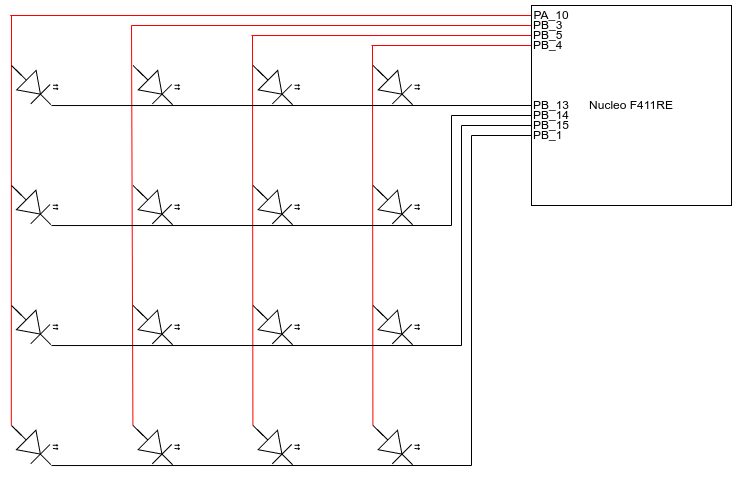

The diagram above was exported from draw.io. Its source (the exported page's mxGraphModel, read from the mxfile embedded in the PNG):
<mxGraphModel dx="2074" dy="1111" grid="1" gridSize="10" guides="1" tooltips="1" connect="1" arrows="1" fold="1" page="1" pageScale="1" pageWidth="1100" pageHeight="850" background="none" math="0" shadow="0">
  <root>
    <mxCell id="0" />
    <mxCell id="1" parent="0" />
    <mxCell id="qGfJO1xPSwickv_ubUN0-1" value="" style="verticalLabelPosition=bottom;shadow=0;dashed=0;align=center;html=1;verticalAlign=top;shape=mxgraph.electrical.opto_electronics.led_2;pointerEvents=1;rotation=45;" parent="1" vertex="1">
      <mxGeometry x="118.72" y="123.98" width="49.64" height="32.12" as="geometry" />
    </mxCell>
    <mxCell id="qGfJO1xPSwickv_ubUN0-17" value="" style="verticalLabelPosition=bottom;shadow=0;dashed=0;align=center;html=1;verticalAlign=top;shape=mxgraph.electrical.opto_electronics.led_2;pointerEvents=1;rotation=45;" parent="1" vertex="1">
      <mxGeometry x="118.41" y="243.85" width="50" height="32.12" as="geometry" />
    </mxCell>
    <mxCell id="qGfJO1xPSwickv_ubUN0-21" value="" style="verticalLabelPosition=bottom;shadow=0;dashed=0;align=center;html=1;verticalAlign=top;shape=mxgraph.electrical.opto_electronics.led_2;pointerEvents=1;rotation=45;" parent="1" vertex="1">
      <mxGeometry x="118.41" y="363.85" width="50" height="32.12" as="geometry" />
    </mxCell>
    <mxCell id="qGfJO1xPSwickv_ubUN0-31" style="edgeStyle=orthogonalEdgeStyle;rounded=0;orthogonalLoop=1;jettySize=auto;html=1;exitX=0;exitY=0.57;exitDx=0;exitDy=0;exitPerimeter=0;" parent="1" source="qGfJO1xPSwickv_ubUN0-25" edge="1">
      <mxGeometry relative="1" as="geometry">
        <mxPoint x="124.0769230769231" y="483.88461538461536" as="targetPoint" />
      </mxGeometry>
    </mxCell>
    <mxCell id="qGfJO1xPSwickv_ubUN0-25" value="" style="verticalLabelPosition=bottom;shadow=0;dashed=0;align=center;html=1;verticalAlign=top;shape=mxgraph.electrical.opto_electronics.led_2;pointerEvents=1;rotation=45;" parent="1" vertex="1">
      <mxGeometry x="118.41" y="483.85" width="50" height="32.12" as="geometry" />
    </mxCell>
    <mxCell id="qGfJO1xPSwickv_ubUN0-30" value="" style="endArrow=none;html=1;rounded=0;strokeColor=#FF0000;" parent="1" edge="1">
      <mxGeometry width="50" height="50" relative="1" as="geometry">
        <mxPoint x="119.81" y="480" as="sourcePoint" />
        <mxPoint x="120" y="70" as="targetPoint" />
      </mxGeometry>
    </mxCell>
    <mxCell id="qGfJO1xPSwickv_ubUN0-32" value="" style="endArrow=none;html=1;rounded=0;" parent="1" edge="1">
      <mxGeometry width="50" height="50" relative="1" as="geometry">
        <mxPoint x="120" y="480" as="sourcePoint" />
        <mxPoint x="130" y="490" as="targetPoint" />
        <Array as="points">
          <mxPoint x="120" y="480" />
        </Array>
      </mxGeometry>
    </mxCell>
    <mxCell id="qGfJO1xPSwickv_ubUN0-33" value="" style="endArrow=none;html=1;rounded=0;" parent="1" edge="1">
      <mxGeometry width="50" height="50" relative="1" as="geometry">
        <mxPoint x="120" y="360" as="sourcePoint" />
        <mxPoint x="130" y="370" as="targetPoint" />
        <Array as="points">
          <mxPoint x="120" y="360" />
        </Array>
      </mxGeometry>
    </mxCell>
    <mxCell id="qGfJO1xPSwickv_ubUN0-34" value="" style="endArrow=none;html=1;rounded=0;" parent="1" edge="1">
      <mxGeometry width="50" height="50" relative="1" as="geometry">
        <mxPoint x="120" y="240" as="sourcePoint" />
        <mxPoint x="130" y="250" as="targetPoint" />
        <Array as="points">
          <mxPoint x="120" y="240" />
        </Array>
      </mxGeometry>
    </mxCell>
    <mxCell id="qGfJO1xPSwickv_ubUN0-37" value="" style="endArrow=none;html=1;rounded=0;" parent="1" edge="1">
      <mxGeometry width="50" height="50" relative="1" as="geometry">
        <mxPoint x="120" y="120" as="sourcePoint" />
        <mxPoint x="130" y="130" as="targetPoint" />
        <Array as="points">
          <mxPoint x="120" y="120" />
        </Array>
      </mxGeometry>
    </mxCell>
    <mxCell id="qGfJO1xPSwickv_ubUN0-38" value="" style="verticalLabelPosition=bottom;shadow=0;dashed=0;align=center;html=1;verticalAlign=top;shape=mxgraph.electrical.opto_electronics.led_2;pointerEvents=1;rotation=45;" parent="1" vertex="1">
      <mxGeometry x="240.31" y="123.98000000000002" width="49.64" height="32.12" as="geometry" />
    </mxCell>
    <mxCell id="qGfJO1xPSwickv_ubUN0-39" value="" style="verticalLabelPosition=bottom;shadow=0;dashed=0;align=center;html=1;verticalAlign=top;shape=mxgraph.electrical.opto_electronics.led_2;pointerEvents=1;rotation=45;" parent="1" vertex="1">
      <mxGeometry x="240" y="243.85" width="50" height="32.12" as="geometry" />
    </mxCell>
    <mxCell id="qGfJO1xPSwickv_ubUN0-40" value="" style="verticalLabelPosition=bottom;shadow=0;dashed=0;align=center;html=1;verticalAlign=top;shape=mxgraph.electrical.opto_electronics.led_2;pointerEvents=1;rotation=45;" parent="1" vertex="1">
      <mxGeometry x="240" y="363.85" width="50" height="32.12" as="geometry" />
    </mxCell>
    <mxCell id="qGfJO1xPSwickv_ubUN0-41" style="edgeStyle=orthogonalEdgeStyle;rounded=0;orthogonalLoop=1;jettySize=auto;html=1;exitX=0;exitY=0.57;exitDx=0;exitDy=0;exitPerimeter=0;" parent="1" source="qGfJO1xPSwickv_ubUN0-42" edge="1">
      <mxGeometry relative="1" as="geometry">
        <mxPoint x="245.6669230769231" y="483.88461538461536" as="targetPoint" />
      </mxGeometry>
    </mxCell>
    <mxCell id="qGfJO1xPSwickv_ubUN0-42" value="" style="verticalLabelPosition=bottom;shadow=0;dashed=0;align=center;html=1;verticalAlign=top;shape=mxgraph.electrical.opto_electronics.led_2;pointerEvents=1;rotation=45;" parent="1" vertex="1">
      <mxGeometry x="240" y="483.85" width="50" height="32.12" as="geometry" />
    </mxCell>
    <mxCell id="qGfJO1xPSwickv_ubUN0-43" value="" style="endArrow=none;html=1;rounded=0;strokeColor=#FF0000;" parent="1" edge="1">
      <mxGeometry width="50" height="50" relative="1" as="geometry">
        <mxPoint x="241.4" y="480" as="sourcePoint" />
        <mxPoint x="240" y="80" as="targetPoint" />
      </mxGeometry>
    </mxCell>
    <mxCell id="qGfJO1xPSwickv_ubUN0-44" value="" style="endArrow=none;html=1;rounded=0;" parent="1" edge="1">
      <mxGeometry width="50" height="50" relative="1" as="geometry">
        <mxPoint x="241.59" y="480" as="sourcePoint" />
        <mxPoint x="251.59" y="490" as="targetPoint" />
        <Array as="points">
          <mxPoint x="241.59" y="480" />
        </Array>
      </mxGeometry>
    </mxCell>
    <mxCell id="qGfJO1xPSwickv_ubUN0-45" value="" style="endArrow=none;html=1;rounded=0;" parent="1" edge="1">
      <mxGeometry width="50" height="50" relative="1" as="geometry">
        <mxPoint x="241.59" y="360" as="sourcePoint" />
        <mxPoint x="251.59" y="370" as="targetPoint" />
        <Array as="points">
          <mxPoint x="241.59" y="360" />
        </Array>
      </mxGeometry>
    </mxCell>
    <mxCell id="qGfJO1xPSwickv_ubUN0-46" value="" style="endArrow=none;html=1;rounded=0;" parent="1" edge="1">
      <mxGeometry width="50" height="50" relative="1" as="geometry">
        <mxPoint x="241.59" y="240" as="sourcePoint" />
        <mxPoint x="251.59" y="250" as="targetPoint" />
        <Array as="points">
          <mxPoint x="241.59" y="240" />
        </Array>
      </mxGeometry>
    </mxCell>
    <mxCell id="qGfJO1xPSwickv_ubUN0-47" value="" style="endArrow=none;html=1;rounded=0;" parent="1" edge="1">
      <mxGeometry width="50" height="50" relative="1" as="geometry">
        <mxPoint x="241.59" y="120" as="sourcePoint" />
        <mxPoint x="251.59" y="130" as="targetPoint" />
        <Array as="points">
          <mxPoint x="241.59" y="120" />
        </Array>
      </mxGeometry>
    </mxCell>
    <mxCell id="qGfJO1xPSwickv_ubUN0-48" value="" style="verticalLabelPosition=bottom;shadow=0;dashed=0;align=center;html=1;verticalAlign=top;shape=mxgraph.electrical.opto_electronics.led_2;pointerEvents=1;rotation=45;" parent="1" vertex="1">
      <mxGeometry x="360.31" y="123.98000000000002" width="49.64" height="32.12" as="geometry" />
    </mxCell>
    <mxCell id="qGfJO1xPSwickv_ubUN0-49" value="" style="verticalLabelPosition=bottom;shadow=0;dashed=0;align=center;html=1;verticalAlign=top;shape=mxgraph.electrical.opto_electronics.led_2;pointerEvents=1;rotation=45;" parent="1" vertex="1">
      <mxGeometry x="360" y="243.85" width="50" height="32.12" as="geometry" />
    </mxCell>
    <mxCell id="qGfJO1xPSwickv_ubUN0-50" value="" style="verticalLabelPosition=bottom;shadow=0;dashed=0;align=center;html=1;verticalAlign=top;shape=mxgraph.electrical.opto_electronics.led_2;pointerEvents=1;rotation=45;" parent="1" vertex="1">
      <mxGeometry x="360" y="363.85" width="50" height="32.12" as="geometry" />
    </mxCell>
    <mxCell id="qGfJO1xPSwickv_ubUN0-51" style="edgeStyle=orthogonalEdgeStyle;rounded=0;orthogonalLoop=1;jettySize=auto;html=1;exitX=0;exitY=0.57;exitDx=0;exitDy=0;exitPerimeter=0;" parent="1" source="qGfJO1xPSwickv_ubUN0-52" edge="1">
      <mxGeometry relative="1" as="geometry">
        <mxPoint x="365.6669230769231" y="483.88461538461536" as="targetPoint" />
      </mxGeometry>
    </mxCell>
    <mxCell id="qGfJO1xPSwickv_ubUN0-52" value="" style="verticalLabelPosition=bottom;shadow=0;dashed=0;align=center;html=1;verticalAlign=top;shape=mxgraph.electrical.opto_electronics.led_2;pointerEvents=1;rotation=45;" parent="1" vertex="1">
      <mxGeometry x="360" y="483.85" width="50" height="32.12" as="geometry" />
    </mxCell>
    <mxCell id="qGfJO1xPSwickv_ubUN0-53" value="" style="endArrow=none;html=1;rounded=0;strokeColor=#FF0000;" parent="1" edge="1">
      <mxGeometry width="50" height="50" relative="1" as="geometry">
        <mxPoint x="361.4" y="480" as="sourcePoint" />
        <mxPoint x="361" y="90" as="targetPoint" />
      </mxGeometry>
    </mxCell>
    <mxCell id="qGfJO1xPSwickv_ubUN0-54" value="" style="endArrow=none;html=1;rounded=0;" parent="1" edge="1">
      <mxGeometry width="50" height="50" relative="1" as="geometry">
        <mxPoint x="361.59000000000003" y="480" as="sourcePoint" />
        <mxPoint x="371.59000000000003" y="490" as="targetPoint" />
        <Array as="points">
          <mxPoint x="361.59000000000003" y="480" />
        </Array>
      </mxGeometry>
    </mxCell>
    <mxCell id="qGfJO1xPSwickv_ubUN0-55" value="" style="endArrow=none;html=1;rounded=0;" parent="1" edge="1">
      <mxGeometry width="50" height="50" relative="1" as="geometry">
        <mxPoint x="361.59000000000003" y="360" as="sourcePoint" />
        <mxPoint x="371.59000000000003" y="370" as="targetPoint" />
        <Array as="points">
          <mxPoint x="361.59000000000003" y="360" />
        </Array>
      </mxGeometry>
    </mxCell>
    <mxCell id="qGfJO1xPSwickv_ubUN0-56" value="" style="endArrow=none;html=1;rounded=0;" parent="1" edge="1">
      <mxGeometry width="50" height="50" relative="1" as="geometry">
        <mxPoint x="361.59000000000003" y="240" as="sourcePoint" />
        <mxPoint x="371.59000000000003" y="250" as="targetPoint" />
        <Array as="points">
          <mxPoint x="361.59000000000003" y="240" />
        </Array>
      </mxGeometry>
    </mxCell>
    <mxCell id="qGfJO1xPSwickv_ubUN0-57" value="" style="endArrow=none;html=1;rounded=0;" parent="1" edge="1">
      <mxGeometry width="50" height="50" relative="1" as="geometry">
        <mxPoint x="361.59000000000003" y="120" as="sourcePoint" />
        <mxPoint x="371.59000000000003" y="130" as="targetPoint" />
        <Array as="points">
          <mxPoint x="361.59000000000003" y="120" />
        </Array>
      </mxGeometry>
    </mxCell>
    <mxCell id="qGfJO1xPSwickv_ubUN0-58" value="" style="verticalLabelPosition=bottom;shadow=0;dashed=0;align=center;html=1;verticalAlign=top;shape=mxgraph.electrical.opto_electronics.led_2;pointerEvents=1;rotation=45;" parent="1" vertex="1">
      <mxGeometry x="480.31" y="123.98000000000002" width="49.64" height="32.12" as="geometry" />
    </mxCell>
    <mxCell id="qGfJO1xPSwickv_ubUN0-59" value="" style="verticalLabelPosition=bottom;shadow=0;dashed=0;align=center;html=1;verticalAlign=top;shape=mxgraph.electrical.opto_electronics.led_2;pointerEvents=1;rotation=45;" parent="1" vertex="1">
      <mxGeometry x="480" y="243.85" width="50" height="32.12" as="geometry" />
    </mxCell>
    <mxCell id="qGfJO1xPSwickv_ubUN0-60" value="" style="verticalLabelPosition=bottom;shadow=0;dashed=0;align=center;html=1;verticalAlign=top;shape=mxgraph.electrical.opto_electronics.led_2;pointerEvents=1;rotation=45;" parent="1" vertex="1">
      <mxGeometry x="480" y="363.85" width="50" height="32.12" as="geometry" />
    </mxCell>
    <mxCell id="qGfJO1xPSwickv_ubUN0-61" style="edgeStyle=orthogonalEdgeStyle;rounded=0;orthogonalLoop=1;jettySize=auto;html=1;exitX=0;exitY=0.57;exitDx=0;exitDy=0;exitPerimeter=0;" parent="1" source="qGfJO1xPSwickv_ubUN0-62" edge="1">
      <mxGeometry relative="1" as="geometry">
        <mxPoint x="485.6669230769231" y="483.88461538461536" as="targetPoint" />
      </mxGeometry>
    </mxCell>
    <mxCell id="qGfJO1xPSwickv_ubUN0-62" value="" style="verticalLabelPosition=bottom;shadow=0;dashed=0;align=center;html=1;verticalAlign=top;shape=mxgraph.electrical.opto_electronics.led_2;pointerEvents=1;rotation=45;" parent="1" vertex="1">
      <mxGeometry x="480" y="483.85" width="50" height="32.12" as="geometry" />
    </mxCell>
    <mxCell id="qGfJO1xPSwickv_ubUN0-63" value="" style="endArrow=none;html=1;rounded=0;strokeColor=#FF0000;" parent="1" edge="1">
      <mxGeometry width="50" height="50" relative="1" as="geometry">
        <mxPoint x="481.4" y="480" as="sourcePoint" />
        <mxPoint x="481" y="100" as="targetPoint" />
      </mxGeometry>
    </mxCell>
    <mxCell id="qGfJO1xPSwickv_ubUN0-64" value="" style="endArrow=none;html=1;rounded=0;" parent="1" edge="1">
      <mxGeometry width="50" height="50" relative="1" as="geometry">
        <mxPoint x="481.59000000000003" y="480" as="sourcePoint" />
        <mxPoint x="491.59000000000003" y="490" as="targetPoint" />
        <Array as="points">
          <mxPoint x="481.59000000000003" y="480" />
        </Array>
      </mxGeometry>
    </mxCell>
    <mxCell id="qGfJO1xPSwickv_ubUN0-65" value="" style="endArrow=none;html=1;rounded=0;" parent="1" edge="1">
      <mxGeometry width="50" height="50" relative="1" as="geometry">
        <mxPoint x="481.59000000000003" y="360" as="sourcePoint" />
        <mxPoint x="491.59000000000003" y="370" as="targetPoint" />
        <Array as="points">
          <mxPoint x="481.59000000000003" y="360" />
        </Array>
      </mxGeometry>
    </mxCell>
    <mxCell id="qGfJO1xPSwickv_ubUN0-66" value="" style="endArrow=none;html=1;rounded=0;" parent="1" edge="1">
      <mxGeometry width="50" height="50" relative="1" as="geometry">
        <mxPoint x="481.59000000000003" y="240" as="sourcePoint" />
        <mxPoint x="491.59000000000003" y="250" as="targetPoint" />
        <Array as="points">
          <mxPoint x="481.59000000000003" y="240" />
        </Array>
      </mxGeometry>
    </mxCell>
    <mxCell id="qGfJO1xPSwickv_ubUN0-67" value="" style="endArrow=none;html=1;rounded=0;" parent="1" edge="1">
      <mxGeometry width="50" height="50" relative="1" as="geometry">
        <mxPoint x="481.59000000000003" y="120" as="sourcePoint" />
        <mxPoint x="491.59000000000003" y="130" as="targetPoint" />
        <Array as="points">
          <mxPoint x="481.59000000000003" y="120" />
        </Array>
      </mxGeometry>
    </mxCell>
    <mxCell id="qGfJO1xPSwickv_ubUN0-69" value="" style="endArrow=none;html=1;rounded=0;entryX=0;entryY=0.5;entryDx=0;entryDy=0;" parent="1" target="qGfJO1xPSwickv_ubUN0-78" edge="1">
      <mxGeometry width="50" height="50" relative="1" as="geometry">
        <mxPoint x="160" y="160.04000000000002" as="sourcePoint" />
        <mxPoint x="560" y="160" as="targetPoint" />
      </mxGeometry>
    </mxCell>
    <mxCell id="qGfJO1xPSwickv_ubUN0-70" value="" style="endArrow=none;html=1;rounded=0;" parent="1" edge="1">
      <mxGeometry width="50" height="50" relative="1" as="geometry">
        <mxPoint x="160" y="280.04" as="sourcePoint" />
        <mxPoint x="560" y="280" as="targetPoint" />
      </mxGeometry>
    </mxCell>
    <mxCell id="qGfJO1xPSwickv_ubUN0-71" value="" style="endArrow=none;html=1;rounded=0;" parent="1" edge="1">
      <mxGeometry width="50" height="50" relative="1" as="geometry">
        <mxPoint x="160" y="400.04" as="sourcePoint" />
        <mxPoint x="570" y="400" as="targetPoint" />
      </mxGeometry>
    </mxCell>
    <mxCell id="qGfJO1xPSwickv_ubUN0-72" value="" style="endArrow=none;html=1;rounded=0;" parent="1" edge="1">
      <mxGeometry width="50" height="50" relative="1" as="geometry">
        <mxPoint x="160" y="520.04" as="sourcePoint" />
        <mxPoint x="580" y="520" as="targetPoint" />
      </mxGeometry>
    </mxCell>
    <mxCell id="qGfJO1xPSwickv_ubUN0-73" value="" style="endArrow=none;html=1;rounded=0;strokeColor=#FF0000;" parent="1" edge="1">
      <mxGeometry width="50" height="50" relative="1" as="geometry">
        <mxPoint x="118.72" y="70" as="sourcePoint" />
        <mxPoint x="640" y="70" as="targetPoint" />
      </mxGeometry>
    </mxCell>
    <mxCell id="qGfJO1xPSwickv_ubUN0-75" value="" style="endArrow=none;html=1;rounded=0;strokeColor=#FF0000;" parent="1" edge="1">
      <mxGeometry width="50" height="50" relative="1" as="geometry">
        <mxPoint x="240" y="80" as="sourcePoint" />
        <mxPoint x="640" y="80" as="targetPoint" />
      </mxGeometry>
    </mxCell>
    <mxCell id="qGfJO1xPSwickv_ubUN0-76" value="" style="endArrow=none;html=1;rounded=0;strokeColor=#FF0000;" parent="1" edge="1">
      <mxGeometry width="50" height="50" relative="1" as="geometry">
        <mxPoint x="360" y="90" as="sourcePoint" />
        <mxPoint x="640" y="90" as="targetPoint" />
      </mxGeometry>
    </mxCell>
    <mxCell id="qGfJO1xPSwickv_ubUN0-77" value="" style="endArrow=none;html=1;rounded=0;strokeColor=#FF0000;" parent="1" edge="1">
      <mxGeometry width="50" height="50" relative="1" as="geometry">
        <mxPoint x="480" y="100" as="sourcePoint" />
        <mxPoint x="640" y="100" as="targetPoint" />
      </mxGeometry>
    </mxCell>
    <mxCell id="qGfJO1xPSwickv_ubUN0-78" value="Nucleo F411RE" style="whiteSpace=wrap;html=1;aspect=fixed;" parent="1" vertex="1">
      <mxGeometry x="640" y="60" width="200" height="200" as="geometry" />
    </mxCell>
    <mxCell id="qGfJO1xPSwickv_ubUN0-79" value="" style="endArrow=none;html=1;rounded=0;" parent="1" edge="1">
      <mxGeometry width="50" height="50" relative="1" as="geometry">
        <mxPoint x="560" y="280" as="sourcePoint" />
        <mxPoint x="560" y="170" as="targetPoint" />
      </mxGeometry>
    </mxCell>
    <mxCell id="qGfJO1xPSwickv_ubUN0-80" value="" style="endArrow=none;html=1;rounded=0;" parent="1" edge="1">
      <mxGeometry width="50" height="50" relative="1" as="geometry">
        <mxPoint x="570" y="400" as="sourcePoint" />
        <mxPoint x="570" y="180" as="targetPoint" />
      </mxGeometry>
    </mxCell>
    <mxCell id="qGfJO1xPSwickv_ubUN0-81" value="" style="endArrow=none;html=1;rounded=0;" parent="1" edge="1">
      <mxGeometry width="50" height="50" relative="1" as="geometry">
        <mxPoint x="580" y="520" as="sourcePoint" />
        <mxPoint x="580" y="190" as="targetPoint" />
      </mxGeometry>
    </mxCell>
    <mxCell id="qGfJO1xPSwickv_ubUN0-82" value="" style="endArrow=none;html=1;rounded=0;entryX=0;entryY=0.55;entryDx=0;entryDy=0;entryPerimeter=0;" parent="1" target="qGfJO1xPSwickv_ubUN0-78" edge="1">
      <mxGeometry width="50" height="50" relative="1" as="geometry">
        <mxPoint x="560" y="170" as="sourcePoint" />
        <mxPoint x="620" y="170" as="targetPoint" />
      </mxGeometry>
    </mxCell>
    <mxCell id="qGfJO1xPSwickv_ubUN0-83" value="" style="endArrow=none;html=1;rounded=0;" parent="1" edge="1">
      <mxGeometry width="50" height="50" relative="1" as="geometry">
        <mxPoint x="570" y="180" as="sourcePoint" />
        <mxPoint x="640" y="180" as="targetPoint" />
      </mxGeometry>
    </mxCell>
    <mxCell id="qGfJO1xPSwickv_ubUN0-84" value="" style="endArrow=none;html=1;rounded=0;" parent="1" edge="1">
      <mxGeometry width="50" height="50" relative="1" as="geometry">
        <mxPoint x="580" y="190" as="sourcePoint" />
        <mxPoint x="640" y="190" as="targetPoint" />
      </mxGeometry>
    </mxCell>
    <mxCell id="qGfJO1xPSwickv_ubUN0-86" value="PA_10&amp;nbsp; &amp;nbsp;" style="text;html=1;strokeColor=none;fillColor=none;align=center;verticalAlign=middle;whiteSpace=wrap;rounded=0;" parent="1" vertex="1">
      <mxGeometry x="640" y="60" width="50" height="20" as="geometry" />
    </mxCell>
    <mxCell id="qGfJO1xPSwickv_ubUN0-87" value="PB_3&amp;nbsp; &amp;nbsp; &amp;nbsp;" style="text;html=1;strokeColor=none;fillColor=none;align=center;verticalAlign=middle;whiteSpace=wrap;rounded=0;" parent="1" vertex="1">
      <mxGeometry x="640" y="70" width="50" height="20" as="geometry" />
    </mxCell>
    <mxCell id="qGfJO1xPSwickv_ubUN0-88" value="PB_5&amp;nbsp; &amp;nbsp; &amp;nbsp;" style="text;html=1;strokeColor=none;fillColor=none;align=center;verticalAlign=middle;whiteSpace=wrap;rounded=0;" parent="1" vertex="1">
      <mxGeometry x="640" y="80" width="50" height="20" as="geometry" />
    </mxCell>
    <mxCell id="qGfJO1xPSwickv_ubUN0-89" value="PB_4&amp;nbsp; &amp;nbsp; &amp;nbsp;" style="text;html=1;strokeColor=none;fillColor=none;align=center;verticalAlign=middle;whiteSpace=wrap;rounded=0;" parent="1" vertex="1">
      <mxGeometry x="640" y="90" width="50" height="20" as="geometry" />
    </mxCell>
    <mxCell id="qGfJO1xPSwickv_ubUN0-90" value="PB_13&amp;nbsp; &amp;nbsp;" style="text;html=1;strokeColor=none;fillColor=none;align=center;verticalAlign=middle;whiteSpace=wrap;rounded=0;" parent="1" vertex="1">
      <mxGeometry x="640" y="150" width="50" height="20" as="geometry" />
    </mxCell>
    <mxCell id="qGfJO1xPSwickv_ubUN0-91" value="PB_14&amp;nbsp; &amp;nbsp;" style="text;html=1;strokeColor=none;fillColor=none;align=center;verticalAlign=middle;whiteSpace=wrap;rounded=0;" parent="1" vertex="1">
      <mxGeometry x="640" y="160" width="50" height="20" as="geometry" />
    </mxCell>
    <mxCell id="qGfJO1xPSwickv_ubUN0-92" value="PB_15&amp;nbsp; &amp;nbsp;" style="text;html=1;strokeColor=none;fillColor=none;align=center;verticalAlign=middle;whiteSpace=wrap;rounded=0;" parent="1" vertex="1">
      <mxGeometry x="640" y="170" width="50" height="20" as="geometry" />
    </mxCell>
    <mxCell id="qGfJO1xPSwickv_ubUN0-93" value="PB_1&amp;nbsp; &amp;nbsp; &amp;nbsp;" style="text;html=1;strokeColor=none;fillColor=none;align=center;verticalAlign=middle;whiteSpace=wrap;rounded=0;" parent="1" vertex="1">
      <mxGeometry x="640" y="180" width="50" height="20" as="geometry" />
    </mxCell>
  </root>
</mxGraphModel>